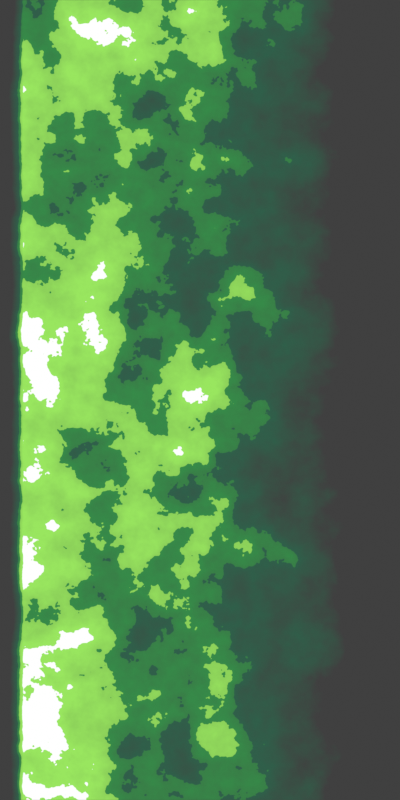 # Source: smear.blend  (saved by Blender 4.4.32; exported with 4.5.12 LTS)
import bpy
from mathutils import Matrix  # noqa: F401  (used for matrix-valued properties, if any)

bpy.ops.wm.read_factory_settings(use_empty=True)
scene = bpy.context.scene
scene.name = 'Scene'

# ---- collections
col_collection = bpy.data.collections.new('Collection'); scene.collection.children.link(col_collection)

# ---- materials (node trees are filled in below, after node groups)
mat_material = bpy.data.materials.new('Material')
mat_material.surface_render_method = 'BLENDED'
mat_material.blend_method = 'BLEND'
mat_material.alpha_threshold = 0.0
mat_material.roughness = 0.5
mat_material.line_color = (0.0, 0.0, 0.0, 1.0)

# ---- material node trees
mat_material.use_nodes = True; mat_material.node_tree.nodes.clear()
_N = mat_material.node_tree.nodes; _L = mat_material.node_tree.links
n0 = _N.new('ShaderNodeOutputMaterial'); n0.name = 'Material Output'; n0.location = (1340, 440)
n1 = _N.new('ShaderNodeTexNoise'); n1.name = 'Noise Texture'; n1.location = (-500, 280)
n1.inputs[3].default_value = 6.8
n1.inputs[4].default_value = 0.671
n1.inputs[5].default_value = 1.67
n2 = _N.new('ShaderNodeValToRGB'); n2.name = 'Color Ramp'; n2.location = (582, 439)
n2.color_ramp.interpolation = 'CONSTANT'
while len(n2.color_ramp.elements) > 1: n2.color_ramp.elements.remove(n2.color_ramp.elements[-1])
n2.color_ramp.elements[0].position = 0.0; n2.color_ramp.elements[0].color = (0.01298, 0.159, 0.08022, 1.0)
_e = n2.color_ramp.elements.new(0.3095); _e.color = (0.0331, 0.314, 0.07036, 1.0)
_e = n2.color_ramp.elements.new(0.4091); _e.color = (0.3185, 0.7913, 0.1144, 1.0)
_e = n2.color_ramp.elements.new(0.5455); _e.color = (1.0, 1.0, 1.0, 1.0)
n3 = _N.new('ShaderNodeMapping'); n3.name = 'Mapping'; n3.location = (-680, 240)
n3.inputs[3].default_value = (2.2, 1.0, 1.0)
n4 = _N.new('ShaderNodeTexCoord'); n4.name = 'Texture Coordinate'; n4.location = (-860, 240)
n5 = _N.new('ShaderNodeSeparateXYZ'); n5.name = 'Separate XYZ'; n5.location = (-800, 440)
n6 = _N.new('ShaderNodeMath'); n6.name = 'Math'; n6.location = (340, 400)
n6.operation = 'SUBTRACT'
n7 = _N.new('ShaderNodeFloatCurve'); n7.name = 'Float Curve'; n7.location = (-449, 631)
_c = n7.mapping.curves[0]
while len(_c.points) > 2: _c.points.remove(_c.points[-1])
_c.points[0].location = (0.0, 0.0); _c.points[0].handle_type = 'AUTO'
_c.points[1].location = (0.09818, 0.245); _c.points[1].handle_type = 'AUTO'
_p = _c.points.new(0.26545, 0.695); _p.handle_type = 'AUTO'
_p = _c.points.new(0.94182, 1.0); _p.handle_type = 'VECTOR'
_p = _c.points.new(1.0, 0.0); _p.handle_type = 'AUTO'
n7.mapping.update()
n8 = _N.new('ShaderNodeMath'); n8.name = 'Math.001'; n8.location = (140, 540)
n8.operation = 'SUBTRACT'
n8.inputs[0].default_value = 1.0
n8.inputs[2].default_value = 0.0
n9 = _N.new('ShaderNodeValToRGB'); n9.name = 'Color Ramp.001'; n9.location = (600, 220)
while len(n9.color_ramp.elements) > 1: n9.color_ramp.elements.remove(n9.color_ramp.elements[-1])
n9.color_ramp.elements[0].position = 0.003636; n9.color_ramp.elements[0].color = (1.0, 1.0, 1.0, 1.0)
_e = n9.color_ramp.elements.new(0.5236); _e.color = (0.0, 0.0, 0.0, 1.0)
n10 = _N.new('ShaderNodeMixShader'); n10.name = 'Mix Shader'; n10.location = (1080, 380)
n11 = _N.new('ShaderNodeBsdfTransparent'); n11.name = 'Transparent BSDF'; n11.location = (960, 240)
n12 = _N.new('ShaderNodeMath'); n12.name = 'Math.003'; n12.location = (-120, 620)
n12.operation = 'MULTIPLY'
n12.inputs[0].default_value = 1.0
_L.new(n6.outputs[0], n2.inputs[0])
_L.new(n3.outputs[0], n1.inputs[0])
_L.new(n4.outputs[0], n3.inputs[0])
_L.new(n4.outputs[0], n5.inputs[0])
_L.new(n1.outputs[0], n6.inputs[0])
_L.new(n5.outputs[1], n7.inputs[1])
_L.new(n6.outputs[0], n9.inputs[0])
_L.new(n2.outputs[0], n10.inputs[1])
_L.new(n9.outputs[0], n10.inputs[0])
_L.new(n11.outputs[0], n10.inputs[2])
_L.new(n7.outputs[0], n12.inputs[1])
_L.new(n12.outputs[0], n8.inputs[1])
_L.new(n8.outputs[0], n6.inputs[1])
_L.new(n10.outputs[0], n0.inputs[0])
n0.is_active_output = True

# ---- world
world_world = bpy.data.worlds.new('World'); scene.world = world_world
world_world.use_nodes = True; world_world.node_tree.nodes.clear()
_N = world_world.node_tree.nodes; _L = world_world.node_tree.links
n0 = _N.new('ShaderNodeOutputWorld'); n0.name = 'World Output'; n0.location = (300, 300)
n1 = _N.new('ShaderNodeBackground'); n1.name = 'Background'; n1.location = (10, 300)
n1.inputs[0].default_value = (0.05088, 0.05088, 0.05088, 1.0)
_L.new(n1.outputs[0], n0.inputs[0])
n0.is_active_output = True
world_world.color = (0.05088, 0.05088, 0.05088)
world_world.sun_shadow_jitter_overblur = 0.0

# ---- cameras
cam_camera_001 = bpy.data.cameras.new('Camera.001')
cam_camera_001.type = 'ORTHO'

# ---- meshes
me_plane = bpy.data.meshes.new('Plane')
me_plane.from_pydata([(-1.0, -1.0, 0.0), (1.0, -1.0, 0.0), (-1.0, 1.0, 0.0), (1.0, 1.0, 0.0)], [], [(0, 1, 3, 2)])
_uv = me_plane.uv_layers.new(name='UVMap')
_uv.uv.foreach_set('vector', [0.0, 0.0, 1.0, 0.0, 1.0, 1.0, 0.0, 1.0])
me_plane.materials.append(mat_material)
me_plane.update()

# ---- objects
ob_camera = bpy.data.objects.new('Camera', cam_camera_001)
ob_plane = bpy.data.objects.new('Plane', me_plane)

# ---- transforms, parenting, visibility, modifiers, constraints
ob_camera.location = (0.0, 0.0, 2.0)
ob_camera.rotation_euler = (0.0, -0.0, -1.571)
ob_plane.location = (0.0, 0.0, 0.0)
ob_plane.scale = (3.0, 1.5, 1.5)

# ---- collection membership
col_collection.objects.link(ob_camera)
col_collection.objects.link(ob_plane)

# ---- scene / render settings (as saved in the file)
scene.camera = ob_camera
scene.frame_start = 1; scene.frame_end = 250; scene.frame_set(1)
scene.render.engine = 'BLENDER_EEVEE_NEXT'
scene.render.resolution_x = 32
scene.render.resolution_y = 64
scene.render.film_transparent = True
scene.eevee.taa_samples = 0
scene.eevee.taa_render_samples = 1
scene.view_settings.view_transform = 'Standard'
bpy.context.view_layer.update()

# ---- added for rendering (the .blend has no usable light): sun
light_auto_sun = bpy.data.lights.new('AutoSun', 'SUN')
light_auto_sun.energy = 3.0
light_auto_sun.angle = 0.0523599
ob_auto_sun = bpy.data.objects.new('AutoSun', light_auto_sun)
scene.collection.objects.link(ob_auto_sun)
ob_auto_sun.rotation_euler = (0.872665, 0.174533, 0.523599)
bpy.context.view_layer.update()
